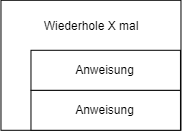

The diagram above was exported from draw.io. Its source (the exported page's mxGraphModel, read from the mxfile embedded in the PNG):
<mxGraphModel dx="683" dy="398" grid="1" gridSize="10" guides="1" tooltips="1" connect="1" arrows="1" fold="1" page="1" pageScale="1" pageWidth="1169" pageHeight="827" math="0" shadow="0">
  <root>
    <mxCell id="0" />
    <mxCell id="1" parent="0" />
    <mxCell id="2" value="" style="rounded=0;whiteSpace=wrap;html=1;" vertex="1" parent="1">
      <mxGeometry x="99.48" y="488.79" width="180" height="130" as="geometry" />
    </mxCell>
    <mxCell id="3" value="Anweisung" style="rounded=0;whiteSpace=wrap;html=1;" vertex="1" parent="1">
      <mxGeometry x="129.48" y="578.79" width="149.48" height="40" as="geometry" />
    </mxCell>
    <mxCell id="4" value="Anweisung" style="rounded=0;whiteSpace=wrap;html=1;" vertex="1" parent="1">
      <mxGeometry x="129.48" y="538.79" width="149.48" height="40" as="geometry" />
    </mxCell>
    <mxCell id="5" value="Wiederhole X mal" style="text;html=1;align=center;verticalAlign=middle;whiteSpace=wrap;rounded=0;" vertex="1" parent="1">
      <mxGeometry x="100" y="500" width="180" height="30" as="geometry" />
    </mxCell>
  </root>
</mxGraphModel>